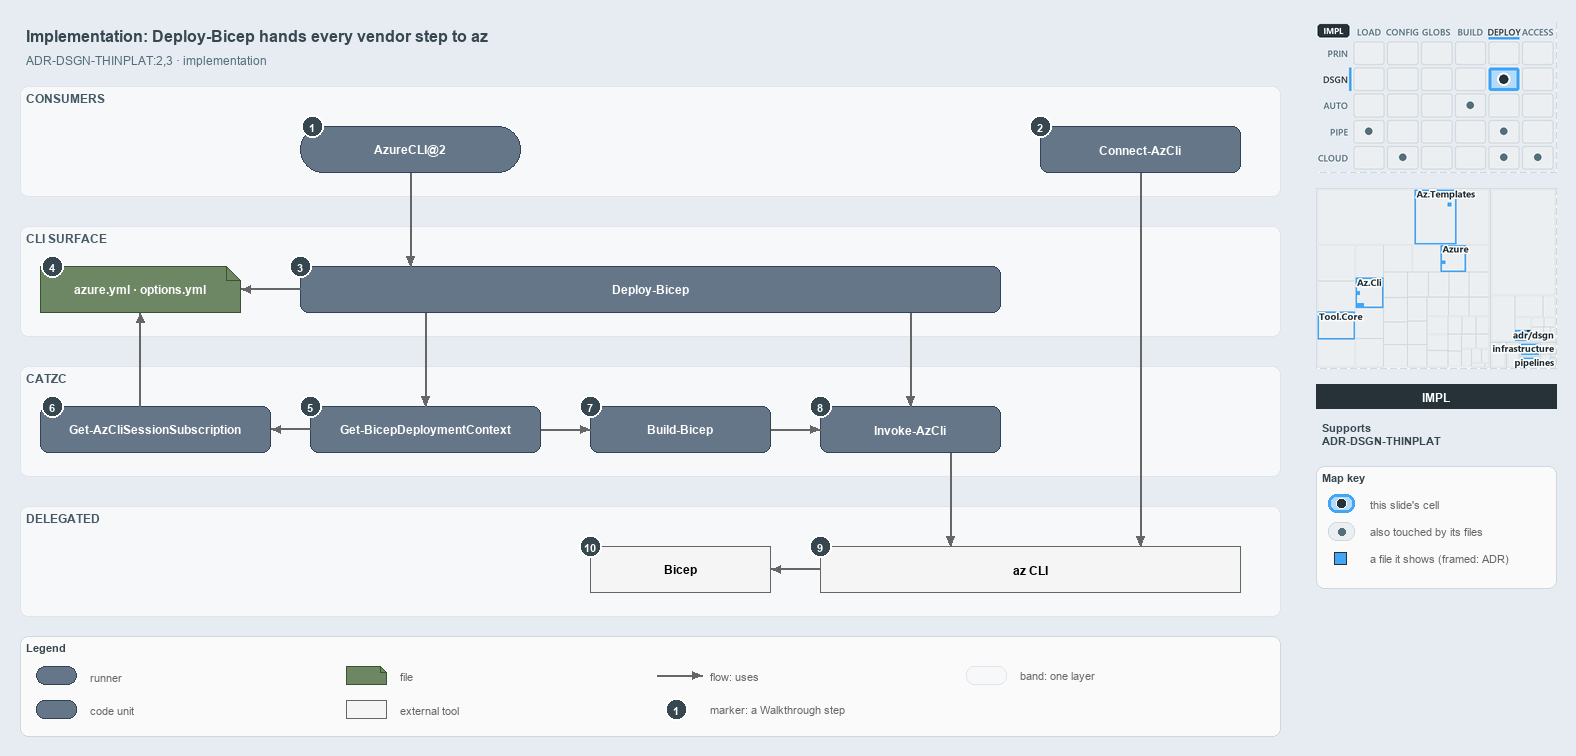

The diagram above was exported from draw.io. Its source (the exported page's mxGraphModel, read from the mxfile embedded in the PNG):
<mxGraphModel dx="1024" dy="768" grid="0" gridSize="10" guides="1" tooltips="1" connect="1" arrows="1" fold="1" page="1" pageScale="1" pageWidth="1572" pageHeight="750" background="#E6ECF2" math="0" shadow="0">
  <root>
    <mxCell id="0" />
    <mxCell id="1" parent="0" />
    <mxCell id="title" value="Implementation: Deploy-Bicep hands every vendor step to az" style="text;html=1;align=left;verticalAlign=middle;fontSize=16;fontStyle=1;fontColor=#37474F;" vertex="1" parent="1">
      <mxGeometry x="20" y="14" width="1260" height="30" as="geometry" />
    </mxCell>
    <mxCell id="subtitle" value="ADR-DSGN-THINPLAT:2,3 &amp;#183; implementation" style="text;html=1;align=left;verticalAlign=middle;fontSize=12;fontColor=#546E7A;" vertex="1" parent="1">
      <mxGeometry x="20" y="44" width="1240" height="20" as="geometry" />
    </mxCell>
    <mxCell id="band-consumers" value="CONSUMERS" style="rounded=1;html=1;arcSize=3;fillColor=#F6F8FA;strokeColor=#E1E4E8;verticalAlign=top;align=left;spacingLeft=8;fontStyle=1;fontSize=12;fontColor=#455A64;" vertex="1" parent="1">
      <mxGeometry x="20" y="80" width="1260" height="110" as="geometry" />
    </mxCell>
    <mxCell id="band-cli" value="CLI SURFACE" style="rounded=1;html=1;arcSize=3;fillColor=#F6F8FA;strokeColor=#E1E4E8;verticalAlign=top;align=left;spacingLeft=8;fontStyle=1;fontSize=12;fontColor=#455A64;" vertex="1" parent="1">
      <mxGeometry x="20" y="220" width="1260" height="110" as="geometry" />
    </mxCell>
    <mxCell id="band-catzc" value="CATZC" style="rounded=1;html=1;arcSize=3;fillColor=#F6F8FA;strokeColor=#E1E4E8;verticalAlign=top;align=left;spacingLeft=8;fontStyle=1;fontSize=12;fontColor=#455A64;" vertex="1" parent="1">
      <mxGeometry x="20" y="360" width="1260" height="110" as="geometry" />
    </mxCell>
    <mxCell id="band-delegated" value="DELEGATED" style="rounded=1;html=1;arcSize=3;fillColor=#F6F8FA;strokeColor=#E1E4E8;verticalAlign=top;align=left;spacingLeft=8;fontStyle=1;fontSize=12;fontColor=#455A64;" vertex="1" parent="1">
      <mxGeometry x="20" y="500" width="1260" height="110" as="geometry" />
    </mxCell>
    <mxCell id="r-azurecli" value="&lt;b&gt;AzureCLI@2&lt;/b&gt;" style="rounded=1;arcSize=50;whiteSpace=wrap;html=1;fillColor=#647687;strokeColor=#314354;fontColor=#FFFFFF;fontSize=12;" vertex="1" parent="1">
      <mxGeometry x="300" y="120" width="220" height="46" as="geometry" />
    </mxCell>
    <mxCell id="m-connect" value="&lt;b&gt;Connect-AzCli&lt;/b&gt;" style="rounded=1;whiteSpace=wrap;html=1;arcSize=20;fillColor=#647687;strokeColor=#314354;fontColor=#FFFFFF;fontSize=12;" vertex="1" parent="1">
      <mxGeometry x="1040" y="120" width="200" height="46" as="geometry" />
    </mxCell>
    <mxCell id="f-config" value="&lt;b&gt;azure.yml &amp;#183; options.yml&lt;/b&gt;" style="shape=note;size=14;whiteSpace=wrap;html=1;fillColor=#6d8764;strokeColor=#3a5431;fontColor=#FFFFFF;fontSize=12;" vertex="1" parent="1">
      <mxGeometry x="40" y="260" width="200" height="46" as="geometry" />
    </mxCell>
    <mxCell id="m-deploy" value="&lt;b&gt;Deploy-Bicep&lt;/b&gt;" style="rounded=1;whiteSpace=wrap;html=1;arcSize=20;fillColor=#647687;strokeColor=#314354;fontColor=#FFFFFF;fontSize=12;" vertex="1" parent="1">
      <mxGeometry x="300" y="260" width="700" height="46" as="geometry" />
    </mxCell>
    <mxCell id="m-session" value="&lt;b&gt;Get-AzCliSessionSubscription&lt;/b&gt;" style="rounded=1;whiteSpace=wrap;html=1;arcSize=20;fillColor=#647687;strokeColor=#314354;fontColor=#FFFFFF;fontSize=12;" vertex="1" parent="1">
      <mxGeometry x="40" y="400" width="230" height="46" as="geometry" />
    </mxCell>
    <mxCell id="m-context" value="&lt;b&gt;Get-BicepDeploymentContext&lt;/b&gt;" style="rounded=1;whiteSpace=wrap;html=1;arcSize=20;fillColor=#647687;strokeColor=#314354;fontColor=#FFFFFF;fontSize=12;" vertex="1" parent="1">
      <mxGeometry x="310" y="400" width="230" height="46" as="geometry" />
    </mxCell>
    <mxCell id="m-build" value="&lt;b&gt;Build-Bicep&lt;/b&gt;" style="rounded=1;whiteSpace=wrap;html=1;arcSize=20;fillColor=#647687;strokeColor=#314354;fontColor=#FFFFFF;fontSize=12;" vertex="1" parent="1">
      <mxGeometry x="590" y="400" width="180" height="46" as="geometry" />
    </mxCell>
    <mxCell id="m-invoke" value="&lt;b&gt;Invoke-AzCli&lt;/b&gt;" style="rounded=1;whiteSpace=wrap;html=1;arcSize=20;fillColor=#647687;strokeColor=#314354;fontColor=#FFFFFF;fontSize=12;" vertex="1" parent="1">
      <mxGeometry x="820" y="400" width="180" height="46" as="geometry" />
    </mxCell>
    <mxCell id="x-bicep" value="&lt;b&gt;Bicep&lt;/b&gt;" style="rounded=0;whiteSpace=wrap;html=1;fillColor=#f5f5f5;strokeColor=#666666;fontSize=12;" vertex="1" parent="1">
      <mxGeometry x="590" y="540" width="180" height="46" as="geometry" />
    </mxCell>
    <mxCell id="x-az" value="&lt;b&gt;az CLI&lt;/b&gt;" style="rounded=0;whiteSpace=wrap;html=1;fillColor=#f5f5f5;strokeColor=#666666;fontSize=12;" vertex="1" parent="1">
      <mxGeometry x="820" y="540" width="420" height="46" as="geometry" />
    </mxCell>
    <mxCell id="p-edge-azurecli-deploy-a" value="" style="text;html=1;strokeColor=none;fillColor=none;" vertex="1" parent="1">
      <mxGeometry x="410" y="166" width="1" height="1" as="geometry" />
    </mxCell>
    <mxCell id="p-edge-azurecli-deploy-b" value="" style="text;html=1;strokeColor=none;fillColor=none;" vertex="1" parent="1">
      <mxGeometry x="410" y="260" width="1" height="1" as="geometry" />
    </mxCell>
    <mxCell id="edge-azurecli-deploy" value="" style="edgeStyle=orthogonalEdgeStyle;rounded=1;html=1;fontSize=10;endArrow=block;strokeColor=#666666;" edge="1" parent="1" source="p-edge-azurecli-deploy-a" target="p-edge-azurecli-deploy-b">
      <mxGeometry relative="1" as="geometry" />
    </mxCell>
    <mxCell id="p-edge-deploy-config-a" value="" style="text;html=1;strokeColor=none;fillColor=none;" vertex="1" parent="1">
      <mxGeometry x="300" y="283.0" width="1" height="1" as="geometry" />
    </mxCell>
    <mxCell id="p-edge-deploy-config-b" value="" style="text;html=1;strokeColor=none;fillColor=none;" vertex="1" parent="1">
      <mxGeometry x="240" y="283.0" width="1" height="1" as="geometry" />
    </mxCell>
    <mxCell id="edge-deploy-config" value="" style="edgeStyle=orthogonalEdgeStyle;rounded=1;html=1;fontSize=10;endArrow=block;strokeColor=#666666;" edge="1" parent="1" source="p-edge-deploy-config-a" target="p-edge-deploy-config-b">
      <mxGeometry relative="1" as="geometry" />
    </mxCell>
    <mxCell id="p-edge-deploy-context-a" value="" style="text;html=1;strokeColor=none;fillColor=none;" vertex="1" parent="1">
      <mxGeometry x="425" y="306" width="1" height="1" as="geometry" />
    </mxCell>
    <mxCell id="p-edge-deploy-context-b" value="" style="text;html=1;strokeColor=none;fillColor=none;" vertex="1" parent="1">
      <mxGeometry x="425" y="400" width="1" height="1" as="geometry" />
    </mxCell>
    <mxCell id="edge-deploy-context" value="" style="edgeStyle=orthogonalEdgeStyle;rounded=1;html=1;fontSize=10;endArrow=block;strokeColor=#666666;" edge="1" parent="1" source="p-edge-deploy-context-a" target="p-edge-deploy-context-b">
      <mxGeometry relative="1" as="geometry" />
    </mxCell>
    <mxCell id="p-edge-deploy-invoke-a" value="" style="text;html=1;strokeColor=none;fillColor=none;" vertex="1" parent="1">
      <mxGeometry x="910" y="306" width="1" height="1" as="geometry" />
    </mxCell>
    <mxCell id="p-edge-deploy-invoke-b" value="" style="text;html=1;strokeColor=none;fillColor=none;" vertex="1" parent="1">
      <mxGeometry x="910" y="400" width="1" height="1" as="geometry" />
    </mxCell>
    <mxCell id="edge-deploy-invoke" value="" style="edgeStyle=orthogonalEdgeStyle;rounded=1;html=1;fontSize=10;endArrow=block;strokeColor=#666666;" edge="1" parent="1" source="p-edge-deploy-invoke-a" target="p-edge-deploy-invoke-b">
      <mxGeometry relative="1" as="geometry" />
    </mxCell>
    <mxCell id="p-edge-context-session-a" value="" style="text;html=1;strokeColor=none;fillColor=none;" vertex="1" parent="1">
      <mxGeometry x="310" y="423.0" width="1" height="1" as="geometry" />
    </mxCell>
    <mxCell id="p-edge-context-session-b" value="" style="text;html=1;strokeColor=none;fillColor=none;" vertex="1" parent="1">
      <mxGeometry x="270" y="423.0" width="1" height="1" as="geometry" />
    </mxCell>
    <mxCell id="edge-context-session" value="" style="edgeStyle=orthogonalEdgeStyle;rounded=1;html=1;fontSize=10;endArrow=block;strokeColor=#666666;" edge="1" parent="1" source="p-edge-context-session-a" target="p-edge-context-session-b">
      <mxGeometry relative="1" as="geometry" />
    </mxCell>
    <mxCell id="p-edge-context-build-a" value="" style="text;html=1;strokeColor=none;fillColor=none;" vertex="1" parent="1">
      <mxGeometry x="540" y="423.0" width="1" height="1" as="geometry" />
    </mxCell>
    <mxCell id="p-edge-context-build-b" value="" style="text;html=1;strokeColor=none;fillColor=none;" vertex="1" parent="1">
      <mxGeometry x="590" y="423.0" width="1" height="1" as="geometry" />
    </mxCell>
    <mxCell id="edge-context-build" value="" style="edgeStyle=orthogonalEdgeStyle;rounded=1;html=1;fontSize=10;endArrow=block;strokeColor=#666666;" edge="1" parent="1" source="p-edge-context-build-a" target="p-edge-context-build-b">
      <mxGeometry relative="1" as="geometry" />
    </mxCell>
    <mxCell id="p-edge-build-invoke-a" value="" style="text;html=1;strokeColor=none;fillColor=none;" vertex="1" parent="1">
      <mxGeometry x="770" y="423.0" width="1" height="1" as="geometry" />
    </mxCell>
    <mxCell id="p-edge-build-invoke-b" value="" style="text;html=1;strokeColor=none;fillColor=none;" vertex="1" parent="1">
      <mxGeometry x="820" y="423.0" width="1" height="1" as="geometry" />
    </mxCell>
    <mxCell id="edge-build-invoke" value="" style="edgeStyle=orthogonalEdgeStyle;rounded=1;html=1;fontSize=10;endArrow=block;strokeColor=#666666;" edge="1" parent="1" source="p-edge-build-invoke-a" target="p-edge-build-invoke-b">
      <mxGeometry relative="1" as="geometry" />
    </mxCell>
    <mxCell id="p-edge-session-config-a" value="" style="text;html=1;strokeColor=none;fillColor=none;" vertex="1" parent="1">
      <mxGeometry x="140" y="400" width="1" height="1" as="geometry" />
    </mxCell>
    <mxCell id="p-edge-session-config-b" value="" style="text;html=1;strokeColor=none;fillColor=none;" vertex="1" parent="1">
      <mxGeometry x="140" y="306" width="1" height="1" as="geometry" />
    </mxCell>
    <mxCell id="edge-session-config" value="" style="edgeStyle=orthogonalEdgeStyle;rounded=1;html=1;fontSize=10;endArrow=block;strokeColor=#666666;" edge="1" parent="1" source="p-edge-session-config-a" target="p-edge-session-config-b">
      <mxGeometry relative="1" as="geometry" />
    </mxCell>
    <mxCell id="p-edge-invoke-az-a" value="" style="text;html=1;strokeColor=none;fillColor=none;" vertex="1" parent="1">
      <mxGeometry x="950" y="446" width="1" height="1" as="geometry" />
    </mxCell>
    <mxCell id="p-edge-invoke-az-b" value="" style="text;html=1;strokeColor=none;fillColor=none;" vertex="1" parent="1">
      <mxGeometry x="950" y="540" width="1" height="1" as="geometry" />
    </mxCell>
    <mxCell id="edge-invoke-az" value="" style="edgeStyle=orthogonalEdgeStyle;rounded=1;html=1;fontSize=10;endArrow=block;strokeColor=#666666;" edge="1" parent="1" source="p-edge-invoke-az-a" target="p-edge-invoke-az-b">
      <mxGeometry relative="1" as="geometry" />
    </mxCell>
    <mxCell id="p-edge-connect-az-a" value="" style="text;html=1;strokeColor=none;fillColor=none;" vertex="1" parent="1">
      <mxGeometry x="1140" y="166" width="1" height="1" as="geometry" />
    </mxCell>
    <mxCell id="p-edge-connect-az-b" value="" style="text;html=1;strokeColor=none;fillColor=none;" vertex="1" parent="1">
      <mxGeometry x="1140" y="540" width="1" height="1" as="geometry" />
    </mxCell>
    <mxCell id="edge-connect-az" value="" style="edgeStyle=orthogonalEdgeStyle;rounded=1;html=1;fontSize=10;endArrow=block;strokeColor=#666666;" edge="1" parent="1" source="p-edge-connect-az-a" target="p-edge-connect-az-b">
      <mxGeometry relative="1" as="geometry" />
    </mxCell>
    <mxCell id="p-edge-az-bicep-a" value="" style="text;html=1;strokeColor=none;fillColor=none;" vertex="1" parent="1">
      <mxGeometry x="820" y="563.0" width="1" height="1" as="geometry" />
    </mxCell>
    <mxCell id="p-edge-az-bicep-b" value="" style="text;html=1;strokeColor=none;fillColor=none;" vertex="1" parent="1">
      <mxGeometry x="770" y="563.0" width="1" height="1" as="geometry" />
    </mxCell>
    <mxCell id="edge-az-bicep" value="" style="edgeStyle=orthogonalEdgeStyle;rounded=1;html=1;fontSize=10;endArrow=block;strokeColor=#666666;" edge="1" parent="1" source="p-edge-az-bicep-a" target="p-edge-az-bicep-b">
      <mxGeometry relative="1" as="geometry" />
    </mxCell>
    <mxCell id="mark-1" value="1" style="ellipse;html=1;fillColor=#37474F;strokeColor=#FFFFFF;strokeWidth=2;fontColor=#FFFFFF;fontStyle=1;fontSize=11;" vertex="1" parent="1">
      <mxGeometry x="301" y="109" width="22" height="22" as="geometry" />
    </mxCell>
    <mxCell id="mark-2" value="2" style="ellipse;html=1;fillColor=#37474F;strokeColor=#FFFFFF;strokeWidth=2;fontColor=#FFFFFF;fontStyle=1;fontSize=11;" vertex="1" parent="1">
      <mxGeometry x="1029" y="109" width="22" height="22" as="geometry" />
    </mxCell>
    <mxCell id="mark-3" value="3" style="ellipse;html=1;fillColor=#37474F;strokeColor=#FFFFFF;strokeWidth=2;fontColor=#FFFFFF;fontStyle=1;fontSize=11;" vertex="1" parent="1">
      <mxGeometry x="289" y="249" width="22" height="22" as="geometry" />
    </mxCell>
    <mxCell id="mark-4" value="4" style="ellipse;html=1;fillColor=#37474F;strokeColor=#FFFFFF;strokeWidth=2;fontColor=#FFFFFF;fontStyle=1;fontSize=11;" vertex="1" parent="1">
      <mxGeometry x="41" y="249" width="22" height="22" as="geometry" />
    </mxCell>
    <mxCell id="mark-5" value="5" style="ellipse;html=1;fillColor=#37474F;strokeColor=#FFFFFF;strokeWidth=2;fontColor=#FFFFFF;fontStyle=1;fontSize=11;" vertex="1" parent="1">
      <mxGeometry x="299" y="389" width="22" height="22" as="geometry" />
    </mxCell>
    <mxCell id="mark-6" value="6" style="ellipse;html=1;fillColor=#37474F;strokeColor=#FFFFFF;strokeWidth=2;fontColor=#FFFFFF;fontStyle=1;fontSize=11;" vertex="1" parent="1">
      <mxGeometry x="41" y="389" width="22" height="22" as="geometry" />
    </mxCell>
    <mxCell id="mark-7" value="7" style="ellipse;html=1;fillColor=#37474F;strokeColor=#FFFFFF;strokeWidth=2;fontColor=#FFFFFF;fontStyle=1;fontSize=11;" vertex="1" parent="1">
      <mxGeometry x="579" y="389" width="22" height="22" as="geometry" />
    </mxCell>
    <mxCell id="mark-8" value="8" style="ellipse;html=1;fillColor=#37474F;strokeColor=#FFFFFF;strokeWidth=2;fontColor=#FFFFFF;fontStyle=1;fontSize=11;" vertex="1" parent="1">
      <mxGeometry x="809" y="389" width="22" height="22" as="geometry" />
    </mxCell>
    <mxCell id="mark-9" value="9" style="ellipse;html=1;fillColor=#37474F;strokeColor=#FFFFFF;strokeWidth=2;fontColor=#FFFFFF;fontStyle=1;fontSize=11;" vertex="1" parent="1">
      <mxGeometry x="809" y="529" width="22" height="22" as="geometry" />
    </mxCell>
    <mxCell id="mark-10" value="10" style="ellipse;html=1;fillColor=#37474F;strokeColor=#FFFFFF;strokeWidth=2;fontColor=#FFFFFF;fontStyle=1;fontSize=11;" vertex="1" parent="1">
      <mxGeometry x="579" y="529" width="22" height="22" as="geometry" />
    </mxCell>
    <mxCell id="legend" value="&lt;b&gt;Legend&lt;/b&gt;" style="rounded=1;whiteSpace=wrap;html=1;arcSize=6;fillColor=#FAFAFA;strokeColor=#CFD8DC;align=left;verticalAlign=top;spacing=8;fontSize=11;fontColor=#37474F;" vertex="1" parent="1">
      <mxGeometry x="20" y="630" width="1260" height="100" as="geometry" />
    </mxCell>
    <mxCell id="legend-0" value="" style="rounded=1;arcSize=50;whiteSpace=wrap;html=1;fillColor=#647687;strokeColor=#314354;fontColor=#FFFFFF;fontSize=12;" vertex="1" parent="1">
      <mxGeometry x="36" y="660" width="40" height="18" as="geometry" />
    </mxCell>
    <mxCell id="legend-0-text" value="runner" style="text;html=1;align=left;verticalAlign=middle;fontSize=11;fontColor=#666666;" vertex="1" parent="1">
      <mxGeometry x="84" y="659" width="250" height="20" as="geometry" />
    </mxCell>
    <mxCell id="legend-1" value="" style="rounded=1;whiteSpace=wrap;html=1;arcSize=20;fillColor=#647687;strokeColor=#314354;fontColor=#FFFFFF;fontSize=12;" vertex="1" parent="1">
      <mxGeometry x="36" y="694" width="40" height="18" as="geometry" />
    </mxCell>
    <mxCell id="legend-1-text" value="code unit" style="text;html=1;align=left;verticalAlign=middle;fontSize=11;fontColor=#666666;" vertex="1" parent="1">
      <mxGeometry x="84" y="693" width="250" height="20" as="geometry" />
    </mxCell>
    <mxCell id="legend-2" value="" style="shape=note;size=6;whiteSpace=wrap;html=1;fillColor=#6d8764;strokeColor=#3a5431;fontColor=#FFFFFF;fontSize=12;" vertex="1" parent="1">
      <mxGeometry x="346" y="660" width="40" height="18" as="geometry" />
    </mxCell>
    <mxCell id="legend-2-text" value="file" style="text;html=1;align=left;verticalAlign=middle;fontSize=11;fontColor=#666666;" vertex="1" parent="1">
      <mxGeometry x="394" y="659" width="250" height="20" as="geometry" />
    </mxCell>
    <mxCell id="legend-3" value="" style="rounded=0;whiteSpace=wrap;html=1;fillColor=#f5f5f5;strokeColor=#666666;fontSize=12;" vertex="1" parent="1">
      <mxGeometry x="346" y="694" width="40" height="18" as="geometry" />
    </mxCell>
    <mxCell id="legend-3-text" value="external tool" style="text;html=1;align=left;verticalAlign=middle;fontSize=11;fontColor=#666666;" vertex="1" parent="1">
      <mxGeometry x="394" y="693" width="250" height="20" as="geometry" />
    </mxCell>
    <mxCell id="legend-4-a" value="" style="text;html=1;strokeColor=none;fillColor=none;" vertex="1" parent="1">
      <mxGeometry x="656" y="669" width="1" height="1" as="geometry" />
    </mxCell>
    <mxCell id="legend-4-b" value="" style="text;html=1;strokeColor=none;fillColor=none;" vertex="1" parent="1">
      <mxGeometry x="702" y="669" width="1" height="1" as="geometry" />
    </mxCell>
    <mxCell id="legend-4" value="" style="edgeStyle=orthogonalEdgeStyle;rounded=1;html=1;fontSize=10;endArrow=block;strokeColor=#666666;" edge="1" parent="1" source="legend-4-a" target="legend-4-b">
      <mxGeometry relative="1" as="geometry" />
    </mxCell>
    <mxCell id="legend-4-text" value="flow: uses" style="text;html=1;align=left;verticalAlign=middle;fontSize=11;fontColor=#666666;" vertex="1" parent="1">
      <mxGeometry x="704" y="659" width="250" height="20" as="geometry" />
    </mxCell>
    <mxCell id="legend-5" value="1" style="ellipse;html=1;fillColor=#37474F;strokeColor=#FFFFFF;strokeWidth=2;fontColor=#FFFFFF;fontStyle=1;fontSize=11;" vertex="1" parent="1">
      <mxGeometry x="665" y="692" width="22" height="22" as="geometry" />
    </mxCell>
    <mxCell id="legend-5-text" value="marker: a Walkthrough step" style="text;html=1;align=left;verticalAlign=middle;fontSize=11;fontColor=#666666;" vertex="1" parent="1">
      <mxGeometry x="704" y="693" width="250" height="20" as="geometry" />
    </mxCell>
    <mxCell id="legend-6" value="" style="rounded=1;html=1;arcSize=3;fillColor=#F6F8FA;strokeColor=#E1E4E8;" vertex="1" parent="1">
      <mxGeometry x="966" y="660" width="40" height="18" as="geometry" />
    </mxCell>
    <mxCell id="legend-6-text" value="band: one layer" style="text;html=1;align=left;verticalAlign=middle;fontSize=11;fontColor=#666666;" vertex="1" parent="1">
      <mxGeometry x="1014" y="659" width="250" height="20" as="geometry" />
    </mxCell>
    <mxCell id="minimap-stack" value="" style="shape=image;html=1;imageAspect=0;aspect=fixed;verticalLabelPosition=bottom;strokeColor=#CFD8DC;dashed=1;fillColor=#FAFAFA;image=data:image/png,(base64 omitted: 15528 chars);" vertex="1" parent="1">
      <mxGeometry x="1316" y="16" width="240" height="150" as="geometry" />
    </mxCell>
    <mxCell id="minimap-tree" value="" style="shape=image;html=1;imageAspect=0;aspect=fixed;verticalLabelPosition=bottom;strokeColor=#CFD8DC;dashed=1;fillColor=#FAFAFA;image=data:image/png,(base64 omitted: 22352 chars);" vertex="1" parent="1">
      <mxGeometry x="1316" y="182" width="240" height="180" as="geometry" />
    </mxCell>
    <mxCell id="lens-badge" value="IMPL" style="rounded=0;whiteSpace=wrap;html=1;align=center;verticalAlign=middle;fontSize=12;fontStyle=1;fontColor=#FFFFFF;fillColor=#263238;strokeColor=none;" vertex="1" parent="1">
      <mxGeometry x="1316" y="378" width="240" height="24" as="geometry" />
    </mxCell>
    <mxCell id="supports" value="&lt;b&gt;Supports&lt;/b&gt;&lt;br&gt;ADR-DSGN-THINPLAT" style="text;html=1;whiteSpace=wrap;align=left;verticalAlign=top;fontSize=11;fontColor=#37474F;" vertex="1" parent="1">
      <mxGeometry x="1316" y="410" width="240" height="38" as="geometry" />
    </mxCell>
    <mxCell id="mapkey" value="&lt;b&gt;Map key&lt;/b&gt;" style="rounded=1;whiteSpace=wrap;html=1;arcSize=6;fillColor=#FAFAFA;strokeColor=#CFD8DC;align=left;verticalAlign=top;spacing=8;fontSize=11;fontColor=#37474F;" vertex="1" parent="1">
      <mxGeometry x="1316" y="460" width="240" height="122" as="geometry" />
    </mxCell>
    <mxCell id="mapkey-here" value="" style="rounded=1;arcSize=20;html=1;fillColor=#B3DBFB;strokeColor=#42A5F5;strokeWidth=3;" vertex="1" parent="1">
      <mxGeometry x="1328" y="488" width="26" height="18" as="geometry" />
    </mxCell>
    <mxCell id="mapkey-here-dot" value="" style="ellipse;html=1;fillColor=#263238;strokeColor=#FFFFFF;strokeWidth=1.5;" vertex="1" parent="1">
      <mxGeometry x="1336" y="492" width="10" height="10" as="geometry" />
    </mxCell>
    <mxCell id="mapkey-here-text" value="this slide's cell" style="text;html=1;align=left;verticalAlign=middle;fontSize=11;fontColor=#666666;" vertex="1" parent="1">
      <mxGeometry x="1364" y="487" width="180" height="20" as="geometry" />
    </mxCell>
    <mxCell id="mapkey-touched" value="" style="rounded=1;arcSize=20;html=1;fillColor=#ECEFF1;strokeColor=#CFD8DC;" vertex="1" parent="1">
      <mxGeometry x="1328" y="516" width="26" height="18" as="geometry" />
    </mxCell>
    <mxCell id="mapkey-touched-dot" value="" style="ellipse;html=1;fillColor=#546E7A;strokeColor=none;" vertex="1" parent="1">
      <mxGeometry x="1338" y="522" width="7" height="7" as="geometry" />
    </mxCell>
    <mxCell id="mapkey-touched-text" value="also touched by its files" style="text;html=1;align=left;verticalAlign=middle;fontSize=11;fontColor=#666666;" vertex="1" parent="1">
      <mxGeometry x="1364" y="515" width="180" height="20" as="geometry" />
    </mxCell>
    <mxCell id="mapkey-file" value="" style="rounded=0;html=1;fillColor=#42A5F5;strokeColor=#263238;strokeWidth=1.5;" vertex="1" parent="1">
      <mxGeometry x="1334" y="546" width="12" height="12" as="geometry" />
    </mxCell>
    <mxCell id="mapkey-file-text" value="a file it shows (framed: ADR)" style="text;html=1;align=left;verticalAlign=middle;fontSize=11;fontColor=#666666;" vertex="1" parent="1">
      <mxGeometry x="1364" y="542" width="180" height="20" as="geometry" />
    </mxCell>
  </root>
</mxGraphModel>